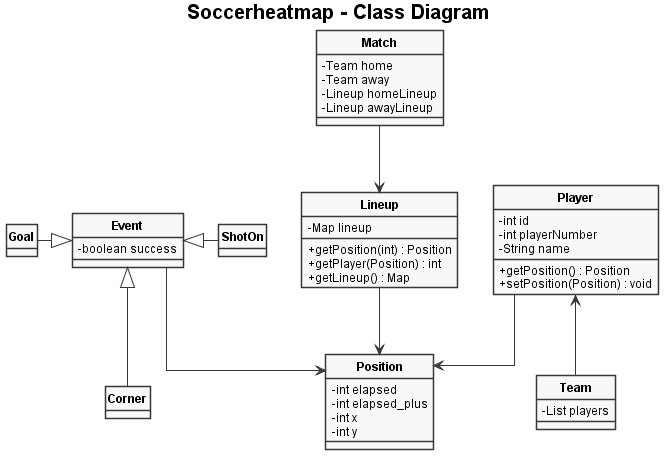

The diagram above was rendered by PlantUML. Its source (embedded in the PNG):
@startuml

skinparam monochrome true
skinparam shadowing false
skinparam classAttributeIconSize 0
skinparam DefaultFontName arial
skinparam DefaultFontSize 12
skinparam ClassFontStyle bold
skinparam linetype ortho
hide empty fields
hide circle


title: <size:20> <b> Soccerheatmap - Class Diagram </b> </size>

class Event {
 - boolean success
}

class Corner {

}

class Goal {

}

class ShotOn {

}

class Position {
 - int elapsed
 - int elapsed_plus
 - int x
 - int y
}

class Player {
 - int id
 - int playerNumber
 - String name

 + getPosition() : Position
 + setPosition(Position) : void
}

class Team {
 - List players
}

class Match {
 - Team home
 - Team away
 - Lineup homeLineup
 - Lineup awayLineup
}

class Lineup {
 - Map lineup

+ getPosition(int) : Position
+ getPlayer(Position) : int
+ getLineup() : Map
}



Event <|-down- Corner
Event <|-left- Goal
Event <|- ShotOn

Player --> Position
Player <-up- Team
Lineup --> Position
Event --> Position

Match --> Lineup



@enduml